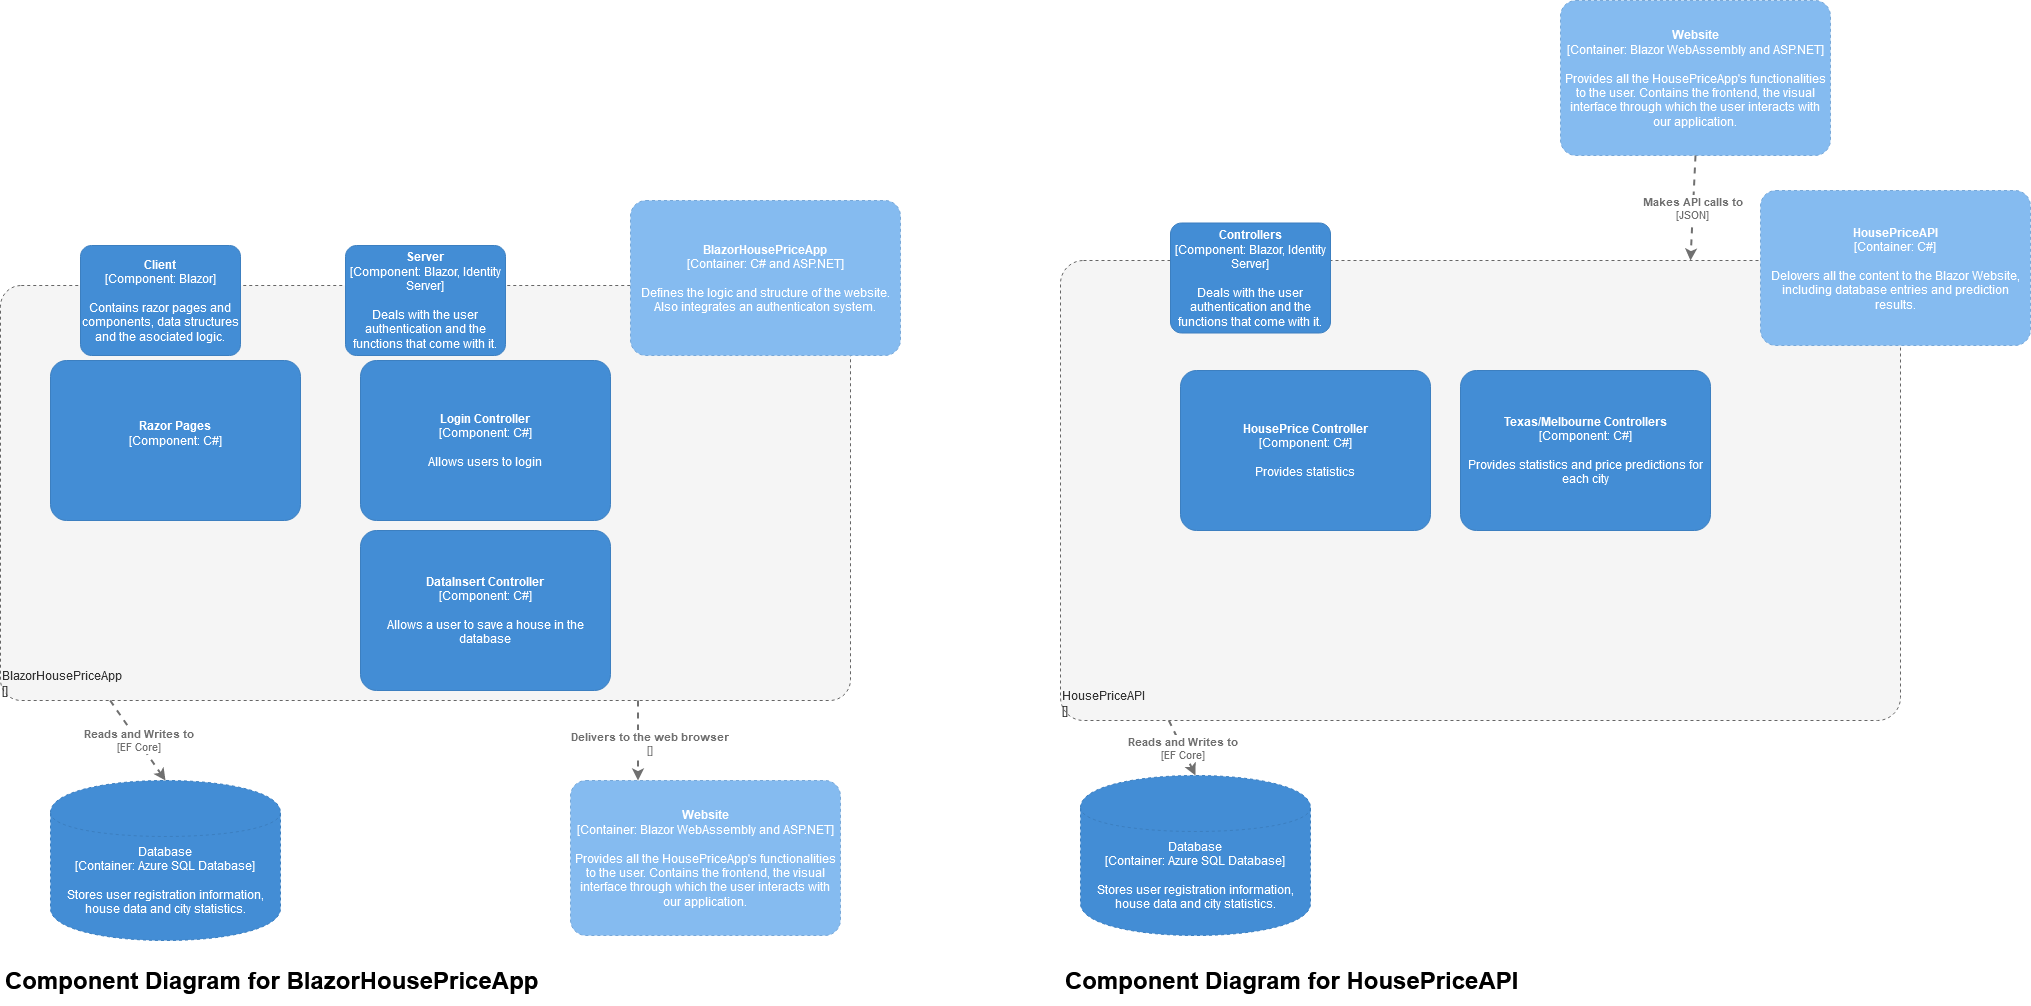

The diagram above was exported from draw.io. Its source (the exported page's mxGraphModel, read from the mxfile embedded in the PNG):
<mxGraphModel dx="2062" dy="1151" grid="1" gridSize="10" guides="1" tooltips="1" connect="1" arrows="1" fold="1" page="1" pageScale="1" pageWidth="827" pageHeight="1169" math="0" shadow="0">
  <root>
    <mxCell id="0" />
    <mxCell id="1" parent="0" />
    <object placeholders="1" c4Name="BlazorHousePriceApp" c4Type="ExecutionEnvironment" c4Application="" label="&lt;div style=&quot;text-align: left&quot;&gt;%c4Name%&lt;/div&gt;&lt;div style=&quot;text-align: left&quot;&gt;[%c4Application%]&lt;/div&gt;" id="saFokQt2Gk9T16qBzr6H-2">
      <mxCell style="rounded=1;whiteSpace=wrap;html=1;labelBackgroundColor=none;fillColor=#f5f5f5;fontColor=#333333;align=left;arcSize=5;strokeColor=#666666;verticalAlign=bottom;metaEdit=1;metaData={&quot;c4Type&quot;:{&quot;editable&quot;:false}};points=[[0.25,0,0],[0.5,0,0],[0.75,0,0],[1,0.25,0],[1,0.5,0],[1,0.75,0],[0.75,1,0],[0.5,1,0],[0.25,1,0],[0,0.75,0],[0,0.5,0],[0,0.25,0]];dashed=1;" parent="1" vertex="1">
        <mxGeometry x="30" y="585" width="850" height="415" as="geometry" />
      </mxCell>
    </object>
    <mxCell id="saFokQt2Gk9T16qBzr6H-6" value="&lt;h1&gt;Component Diagram for BlazorHousePriceApp&lt;br&gt;&lt;/h1&gt;&lt;p&gt;&lt;br&gt;&lt;/p&gt;" style="text;html=1;strokeColor=none;fillColor=none;spacing=5;spacingTop=-20;whiteSpace=wrap;overflow=hidden;rounded=0;" parent="1" vertex="1">
      <mxGeometry x="30" y="1260" width="640" height="45" as="geometry" />
    </mxCell>
    <object placeholders="1" c4Type="Database" c4Technology="Azure SQL Database" c4Description="Stores user registration information, house data and city statistics." label="%c4Type%&lt;div&gt;[Container:&amp;nbsp;%c4Technology%]&lt;/div&gt;&lt;br&gt;&lt;div&gt;%c4Description%&lt;/div&gt;" id="saFokQt2Gk9T16qBzr6H-8">
      <mxCell style="shape=cylinder;whiteSpace=wrap;html=1;boundedLbl=1;rounded=0;labelBackgroundColor=none;fillColor=#438DD5;fontSize=12;fontColor=#ffffff;align=center;strokeColor=#3C7FC0;metaEdit=1;points=[[0.5,0,0],[1,0.25,0],[1,0.5,0],[1,0.75,0],[0.5,1,0],[0,0.75,0],[0,0.5,0],[0,0.25,0]];metaData={&quot;c4Type&quot;:{&quot;editable&quot;:false}};dashed=1;" parent="1" vertex="1">
        <mxGeometry x="80" y="1080" width="230" height="160" as="geometry" />
      </mxCell>
    </object>
    <object placeholders="1" c4Name="Website" c4Type="Container" c4Technology="Blazor WebAssembly and ASP.NET" c4Description="Provides all the HousePriceApp's functionalities to the user. Contains the frontend, the visual interface through which the user interacts with our application." label="&lt;b&gt;%c4Name%&lt;/b&gt;&lt;div&gt;[%c4Type%: %c4Technology%]&lt;/div&gt;&lt;br&gt;&lt;div&gt;%c4Description%&lt;/div&gt;" id="saFokQt2Gk9T16qBzr6H-10">
      <mxCell style="rounded=1;whiteSpace=wrap;html=1;labelBackgroundColor=none;fillColor=#85BBF0;fontColor=#ffffff;align=center;arcSize=10;strokeColor=#78A8D8;metaEdit=1;metaData={&quot;c4Type&quot;:{&quot;editable&quot;:false}};points=[[0.25,0,0],[0.5,0,0],[0.75,0,0],[1,0.25,0],[1,0.5,0],[1,0.75,0],[0.75,1,0],[0.5,1,0],[0.25,1,0],[0,0.75,0],[0,0.5,0],[0,0.25,0]];dashed=1;" parent="1" vertex="1">
        <mxGeometry x="600" y="1080" width="270" height="155" as="geometry" />
      </mxCell>
    </object>
    <object placeholders="1" c4Name="BlazorHousePriceApp" c4Type="Container" c4Technology="C# and ASP.NET" c4Description="Defines the logic and structure of the website. Also integrates an authenticaton system." label="&lt;b&gt;%c4Name%&lt;/b&gt;&lt;div&gt;[%c4Type%: %c4Technology%]&lt;/div&gt;&lt;br&gt;&lt;div&gt;%c4Description%&lt;/div&gt;" id="saFokQt2Gk9T16qBzr6H-11">
      <mxCell style="rounded=1;whiteSpace=wrap;html=1;labelBackgroundColor=none;fillColor=#85BBF0;fontColor=#ffffff;align=center;arcSize=10;strokeColor=#78A8D8;metaEdit=1;metaData={&quot;c4Type&quot;:{&quot;editable&quot;:false}};points=[[0.25,0,0],[0.5,0,0],[0.75,0,0],[1,0.25,0],[1,0.5,0],[1,0.75,0],[0.75,1,0],[0.5,1,0],[0.25,1,0],[0,0.75,0],[0,0.5,0],[0,0.25,0]];dashed=1;" parent="1" vertex="1">
        <mxGeometry x="660" y="500" width="270" height="155" as="geometry" />
      </mxCell>
    </object>
    <object placeholders="1" c4Type="Relationship" c4Technology="" c4Description="Delivers to the web browser" label="&lt;div style=&quot;text-align: left&quot;&gt;&lt;div style=&quot;text-align: center&quot;&gt;&lt;b&gt;%c4Description%&lt;/b&gt;&lt;/div&gt;&lt;div style=&quot;text-align: center&quot;&gt;[%c4Technology%]&lt;/div&gt;&lt;/div&gt;" id="saFokQt2Gk9T16qBzr6H-15">
      <mxCell style="edgeStyle=none;rounded=0;html=1;entryX=0.25;entryY=0;jettySize=auto;orthogonalLoop=1;strokeColor=#707070;strokeWidth=2;fontColor=#707070;jumpStyle=none;dashed=1;metaEdit=1;metaData={&quot;c4Type&quot;:{&quot;editable&quot;:false}};entryDx=0;entryDy=0;entryPerimeter=0;exitX=0.75;exitY=1;exitDx=0;exitDy=0;exitPerimeter=0;" parent="1" source="saFokQt2Gk9T16qBzr6H-2" target="saFokQt2Gk9T16qBzr6H-10" edge="1">
        <mxGeometry x="0.0703" y="11" width="160" relative="1" as="geometry">
          <mxPoint x="730" y="650" as="sourcePoint" />
          <mxPoint x="890" y="650" as="targetPoint" />
          <mxPoint as="offset" />
        </mxGeometry>
      </mxCell>
    </object>
    <object placeholders="1" c4Type="Relationship" c4Technology="EF Core" c4Description="Reads and Writes to" label="&lt;div style=&quot;text-align: left&quot;&gt;&lt;div style=&quot;text-align: center&quot;&gt;&lt;b&gt;%c4Description%&lt;/b&gt;&lt;/div&gt;&lt;div style=&quot;text-align: center&quot;&gt;[%c4Technology%]&lt;/div&gt;&lt;/div&gt;" id="saFokQt2Gk9T16qBzr6H-20">
      <mxCell style="edgeStyle=none;rounded=0;html=1;entryX=0.5;entryY=0;jettySize=auto;orthogonalLoop=1;strokeColor=#707070;strokeWidth=2;fontColor=#707070;jumpStyle=none;dashed=1;metaEdit=1;metaData={&quot;c4Type&quot;:{&quot;editable&quot;:false}};exitX=0.129;exitY=1;exitDx=0;exitDy=0;exitPerimeter=0;entryDx=0;entryDy=0;entryPerimeter=0;" parent="1" source="saFokQt2Gk9T16qBzr6H-2" target="saFokQt2Gk9T16qBzr6H-8" edge="1">
        <mxGeometry width="160" relative="1" as="geometry">
          <mxPoint x="526.09" y="790" as="sourcePoint" />
          <mxPoint x="299.99999999999983" y="790.02" as="targetPoint" />
        </mxGeometry>
      </mxCell>
    </object>
    <object placeholders="1" c4Name="HousePriceAPI" c4Type="ExecutionEnvironment" c4Application="" label="&lt;div style=&quot;text-align: left&quot;&gt;%c4Name%&lt;/div&gt;&lt;div style=&quot;text-align: left&quot;&gt;[%c4Application%]&lt;/div&gt;" id="saFokQt2Gk9T16qBzr6H-21">
      <mxCell style="rounded=1;whiteSpace=wrap;html=1;labelBackgroundColor=none;fillColor=#f5f5f5;fontColor=#333333;align=left;arcSize=5;strokeColor=#666666;verticalAlign=bottom;metaEdit=1;metaData={&quot;c4Type&quot;:{&quot;editable&quot;:false}};points=[[0.25,0,0],[0.5,0,0],[0.75,0,0],[1,0.25,0],[1,0.5,0],[1,0.75,0],[0.75,1,0],[0.5,1,0],[0.25,1,0],[0,0.75,0],[0,0.5,0],[0,0.25,0]];dashed=1;" parent="1" vertex="1">
        <mxGeometry x="1090" y="560" width="840" height="460" as="geometry" />
      </mxCell>
    </object>
    <mxCell id="saFokQt2Gk9T16qBzr6H-22" value="&lt;h1&gt;Component Diagram for HousePriceAPI&lt;br&gt;&lt;/h1&gt;&lt;p&gt;&lt;br&gt;&lt;/p&gt;" style="text;html=1;strokeColor=none;fillColor=none;spacing=5;spacingTop=-20;whiteSpace=wrap;overflow=hidden;rounded=0;" parent="1" vertex="1">
      <mxGeometry x="1090" y="1260" width="640" height="45" as="geometry" />
    </mxCell>
    <object placeholders="1" c4Name="HousePriceAPI" c4Type="Container" c4Technology="C#" c4Description="Delovers all the content to the Blazor Website, including database entries and prediction results." label="&lt;b&gt;%c4Name%&lt;/b&gt;&lt;div&gt;[%c4Type%: %c4Technology%]&lt;/div&gt;&lt;br&gt;&lt;div&gt;%c4Description%&lt;/div&gt;" id="saFokQt2Gk9T16qBzr6H-23">
      <mxCell style="rounded=1;whiteSpace=wrap;html=1;labelBackgroundColor=none;fillColor=#85BBF0;fontColor=#ffffff;align=center;arcSize=10;strokeColor=#78A8D8;metaEdit=1;metaData={&quot;c4Type&quot;:{&quot;editable&quot;:false}};points=[[0.25,0,0],[0.5,0,0],[0.75,0,0],[1,0.25,0],[1,0.5,0],[1,0.75,0],[0.75,1,0],[0.5,1,0],[0.25,1,0],[0,0.75,0],[0,0.5,0],[0,0.25,0]];dashed=1;" parent="1" vertex="1">
        <mxGeometry x="1790" y="490" width="270" height="155" as="geometry" />
      </mxCell>
    </object>
    <object placeholders="1" c4Type="Database" c4Technology="Azure SQL Database" c4Description="Stores user registration information, house data and city statistics." label="%c4Type%&lt;div&gt;[Container:&amp;nbsp;%c4Technology%]&lt;/div&gt;&lt;br&gt;&lt;div&gt;%c4Description%&lt;/div&gt;" id="saFokQt2Gk9T16qBzr6H-24">
      <mxCell style="shape=cylinder;whiteSpace=wrap;html=1;boundedLbl=1;rounded=0;labelBackgroundColor=none;fillColor=#438DD5;fontSize=12;fontColor=#ffffff;align=center;strokeColor=#3C7FC0;metaEdit=1;points=[[0.5,0,0],[1,0.25,0],[1,0.5,0],[1,0.75,0],[0.5,1,0],[0,0.75,0],[0,0.5,0],[0,0.25,0]];metaData={&quot;c4Type&quot;:{&quot;editable&quot;:false}};dashed=1;" parent="1" vertex="1">
        <mxGeometry x="1110" y="1075" width="230" height="160" as="geometry" />
      </mxCell>
    </object>
    <object placeholders="1" c4Name="Website" c4Type="Container" c4Technology="Blazor WebAssembly and ASP.NET" c4Description="Provides all the HousePriceApp's functionalities to the user. Contains the frontend, the visual interface through which the user interacts with our application." label="&lt;b&gt;%c4Name%&lt;/b&gt;&lt;div&gt;[%c4Type%: %c4Technology%]&lt;/div&gt;&lt;br&gt;&lt;div&gt;%c4Description%&lt;/div&gt;" id="saFokQt2Gk9T16qBzr6H-26">
      <mxCell style="rounded=1;whiteSpace=wrap;html=1;labelBackgroundColor=none;fillColor=#85BBF0;fontColor=#ffffff;align=center;arcSize=10;strokeColor=#78A8D8;metaEdit=1;metaData={&quot;c4Type&quot;:{&quot;editable&quot;:false}};points=[[0.25,0,0],[0.5,0,0],[0.75,0,0],[1,0.25,0],[1,0.5,0],[1,0.75,0],[0.75,1,0],[0.5,1,0],[0.25,1,0],[0,0.75,0],[0,0.5,0],[0,0.25,0]];dashed=1;" parent="1" vertex="1">
        <mxGeometry x="1590" y="300" width="270" height="155" as="geometry" />
      </mxCell>
    </object>
    <object placeholders="1" c4Type="Relationship" c4Technology="JSON" c4Description="Makes API calls to" label="&lt;div style=&quot;text-align: left&quot;&gt;&lt;div style=&quot;text-align: center&quot;&gt;&lt;b&gt;%c4Description%&lt;/b&gt;&lt;/div&gt;&lt;div style=&quot;text-align: center&quot;&gt;[%c4Technology%]&lt;/div&gt;&lt;/div&gt;" id="saFokQt2Gk9T16qBzr6H-28">
      <mxCell style="edgeStyle=none;rounded=0;html=1;jettySize=auto;orthogonalLoop=1;strokeColor=#707070;strokeWidth=2;fontColor=#707070;jumpStyle=none;dashed=1;metaEdit=1;metaData={&quot;c4Type&quot;:{&quot;editable&quot;:false}};exitX=0.5;exitY=1;exitDx=0;exitDy=0;exitPerimeter=0;entryX=0.75;entryY=0;entryDx=0;entryDy=0;entryPerimeter=0;" parent="1" source="saFokQt2Gk9T16qBzr6H-26" target="saFokQt2Gk9T16qBzr6H-21" edge="1">
        <mxGeometry width="160" relative="1" as="geometry">
          <mxPoint x="1370" y="625" as="sourcePoint" />
          <mxPoint x="1530" y="625" as="targetPoint" />
        </mxGeometry>
      </mxCell>
    </object>
    <object placeholders="1" c4Type="Relationship" c4Technology="EF Core" c4Description="Reads and Writes to" label="&lt;div style=&quot;text-align: left&quot;&gt;&lt;div style=&quot;text-align: center&quot;&gt;&lt;b&gt;%c4Description%&lt;/b&gt;&lt;/div&gt;&lt;div style=&quot;text-align: center&quot;&gt;[%c4Technology%]&lt;/div&gt;&lt;/div&gt;" id="saFokQt2Gk9T16qBzr6H-30">
      <mxCell style="edgeStyle=none;rounded=0;html=1;entryX=0.5;entryY=0;jettySize=auto;orthogonalLoop=1;strokeColor=#707070;strokeWidth=2;fontColor=#707070;jumpStyle=none;dashed=1;metaEdit=1;metaData={&quot;c4Type&quot;:{&quot;editable&quot;:false}};exitX=0.129;exitY=1;exitDx=0;exitDy=0;exitPerimeter=0;entryDx=0;entryDy=0;entryPerimeter=0;" parent="1" source="saFokQt2Gk9T16qBzr6H-21" target="saFokQt2Gk9T16qBzr6H-24" edge="1">
        <mxGeometry width="160" relative="1" as="geometry">
          <mxPoint x="1166.0900000000001" y="765" as="sourcePoint" />
          <mxPoint x="939.9999999999998" y="765.02" as="targetPoint" />
        </mxGeometry>
      </mxCell>
    </object>
    <object placeholders="1" c4Name="Client" c4Type="Component" c4Technology="Blazor" c4Description="Contains razor pages and components, data structures and the asociated logic." label="&lt;b&gt;%c4Name%&lt;/b&gt;&lt;div&gt;[%c4Type%: %c4Technology%]&lt;/div&gt;&lt;br&gt;&lt;div&gt;%c4Description%&lt;/div&gt;" id="saFokQt2Gk9T16qBzr6H-34">
      <mxCell style="rounded=1;whiteSpace=wrap;html=1;labelBackgroundColor=none;fillColor=#438DD5;fontColor=#ffffff;align=center;arcSize=10;strokeColor=#3C7FC0;metaEdit=1;metaData={&quot;c4Type&quot;:{&quot;editable&quot;:false}};points=[[0.25,0,0],[0.5,0,0],[0.75,0,0],[1,0.25,0],[1,0.5,0],[1,0.75,0],[0.75,1,0],[0.5,1,0],[0.25,1,0],[0,0.75,0],[0,0.5,0],[0,0.25,0]];" parent="1" vertex="1">
        <mxGeometry x="110" y="545" width="160" height="110.00000000000001" as="geometry" />
      </mxCell>
    </object>
    <object placeholders="1" c4Name="Server" c4Type="Component" c4Technology="Blazor, Identity Server" c4Description="Deals with the user authentication and the functions that come with it." label="&lt;b&gt;%c4Name%&lt;/b&gt;&lt;div&gt;[%c4Type%: %c4Technology%]&lt;/div&gt;&lt;br&gt;&lt;div&gt;%c4Description%&lt;/div&gt;" id="saFokQt2Gk9T16qBzr6H-35">
      <mxCell style="rounded=1;whiteSpace=wrap;html=1;labelBackgroundColor=none;fillColor=#438DD5;fontColor=#ffffff;align=center;arcSize=10;strokeColor=#3C7FC0;metaEdit=1;metaData={&quot;c4Type&quot;:{&quot;editable&quot;:false}};points=[[0.25,0,0],[0.5,0,0],[0.75,0,0],[1,0.25,0],[1,0.5,0],[1,0.75,0],[0.75,1,0],[0.5,1,0],[0.25,1,0],[0,0.75,0],[0,0.5,0],[0,0.25,0]];" parent="1" vertex="1">
        <mxGeometry x="375" y="545" width="160" height="110.00000000000001" as="geometry" />
      </mxCell>
    </object>
    <object placeholders="1" c4Name="Controllers" c4Type="Component" c4Technology="Blazor, Identity Server" c4Description="Deals with the user authentication and the functions that come with it." label="&lt;b&gt;%c4Name%&lt;/b&gt;&lt;div&gt;[%c4Type%: %c4Technology%]&lt;/div&gt;&lt;br&gt;&lt;div&gt;%c4Description%&lt;/div&gt;" id="saFokQt2Gk9T16qBzr6H-37">
      <mxCell style="rounded=1;whiteSpace=wrap;html=1;labelBackgroundColor=none;fillColor=#438DD5;fontColor=#ffffff;align=center;arcSize=10;strokeColor=#3C7FC0;metaEdit=1;metaData={&quot;c4Type&quot;:{&quot;editable&quot;:false}};points=[[0.25,0,0],[0.5,0,0],[0.75,0,0],[1,0.25,0],[1,0.5,0],[1,0.75,0],[0.75,1,0],[0.5,1,0],[0.25,1,0],[0,0.75,0],[0,0.5,0],[0,0.25,0]];" parent="1" vertex="1">
        <mxGeometry x="1200" y="522.5" width="160" height="110.00000000000001" as="geometry" />
      </mxCell>
    </object>
    <object placeholders="1" c4Name="HousePrice Controller" c4Type="Component" c4Technology="C#" c4Description="Provides statistics" label="&lt;b&gt;%c4Name%&lt;/b&gt;&lt;div&gt;[%c4Type%: %c4Technology%]&lt;/div&gt;&lt;br&gt;&lt;div&gt;%c4Description%&lt;/div&gt;" id="U_wpvUZY9hI8PZOxj5_L-1">
      <mxCell style="rounded=1;whiteSpace=wrap;html=1;labelBackgroundColor=none;fillColor=#438DD5;fontColor=#ffffff;align=center;arcSize=10;strokeColor=#3C7FC0;metaEdit=1;metaData={&quot;c4Type&quot;:{&quot;editable&quot;:false}};points=[[0.25,0,0],[0.5,0,0],[0.75,0,0],[1,0.25,0],[1,0.5,0],[1,0.75,0],[0.75,1,0],[0.5,1,0],[0.25,1,0],[0,0.75,0],[0,0.5,0],[0,0.25,0]];" vertex="1" parent="1">
        <mxGeometry x="1210" y="670" width="250" height="160" as="geometry" />
      </mxCell>
    </object>
    <object placeholders="1" c4Name="Texas/Melbourne Controllers" c4Type="Component" c4Technology="C#" c4Description="Provides statistics and price predictions for each city" label="&lt;b&gt;%c4Name%&lt;/b&gt;&lt;div&gt;[%c4Type%: %c4Technology%]&lt;/div&gt;&lt;br&gt;&lt;div&gt;%c4Description%&lt;/div&gt;" id="U_wpvUZY9hI8PZOxj5_L-2">
      <mxCell style="rounded=1;whiteSpace=wrap;html=1;labelBackgroundColor=none;fillColor=#438DD5;fontColor=#ffffff;align=center;arcSize=10;strokeColor=#3C7FC0;metaEdit=1;metaData={&quot;c4Type&quot;:{&quot;editable&quot;:false}};points=[[0.25,0,0],[0.5,0,0],[0.75,0,0],[1,0.25,0],[1,0.5,0],[1,0.75,0],[0.75,1,0],[0.5,1,0],[0.25,1,0],[0,0.75,0],[0,0.5,0],[0,0.25,0]];" vertex="1" parent="1">
        <mxGeometry x="1490" y="670" width="250" height="160" as="geometry" />
      </mxCell>
    </object>
    <object placeholders="1" c4Name="DataInsert Controller" c4Type="Component" c4Technology="C#" c4Description="Allows a user to save a house in the database" label="&lt;b&gt;%c4Name%&lt;/b&gt;&lt;div&gt;[%c4Type%: %c4Technology%]&lt;/div&gt;&lt;br&gt;&lt;div&gt;%c4Description%&lt;/div&gt;" id="U_wpvUZY9hI8PZOxj5_L-3">
      <mxCell style="rounded=1;whiteSpace=wrap;html=1;labelBackgroundColor=none;fillColor=#438DD5;fontColor=#ffffff;align=center;arcSize=10;strokeColor=#3C7FC0;metaEdit=1;metaData={&quot;c4Type&quot;:{&quot;editable&quot;:false}};points=[[0.25,0,0],[0.5,0,0],[0.75,0,0],[1,0.25,0],[1,0.5,0],[1,0.75,0],[0.75,1,0],[0.5,1,0],[0.25,1,0],[0,0.75,0],[0,0.5,0],[0,0.25,0]];" vertex="1" parent="1">
        <mxGeometry x="390" y="830" width="250" height="160" as="geometry" />
      </mxCell>
    </object>
    <object placeholders="1" c4Name="Login Controller" c4Type="Component" c4Technology="C#" c4Description="Allows users to login" label="&lt;b&gt;%c4Name%&lt;/b&gt;&lt;div&gt;[%c4Type%: %c4Technology%]&lt;/div&gt;&lt;br&gt;&lt;div&gt;%c4Description%&lt;/div&gt;" id="U_wpvUZY9hI8PZOxj5_L-4">
      <mxCell style="rounded=1;whiteSpace=wrap;html=1;labelBackgroundColor=none;fillColor=#438DD5;fontColor=#ffffff;align=center;arcSize=10;strokeColor=#3C7FC0;metaEdit=1;metaData={&quot;c4Type&quot;:{&quot;editable&quot;:false}};points=[[0.25,0,0],[0.5,0,0],[0.75,0,0],[1,0.25,0],[1,0.5,0],[1,0.75,0],[0.75,1,0],[0.5,1,0],[0.25,1,0],[0,0.75,0],[0,0.5,0],[0,0.25,0]];" vertex="1" parent="1">
        <mxGeometry x="390" y="660" width="250" height="160" as="geometry" />
      </mxCell>
    </object>
    <object placeholders="1" c4Name="Razor Pages" c4Type="Component" c4Technology="C#" c4Description="" label="&lt;b&gt;%c4Name%&lt;/b&gt;&lt;div&gt;[%c4Type%: %c4Technology%]&lt;/div&gt;&lt;br&gt;&lt;div&gt;%c4Description%&lt;/div&gt;" id="U_wpvUZY9hI8PZOxj5_L-5">
      <mxCell style="rounded=1;whiteSpace=wrap;html=1;labelBackgroundColor=none;fillColor=#438DD5;fontColor=#ffffff;align=center;arcSize=10;strokeColor=#3C7FC0;metaEdit=1;metaData={&quot;c4Type&quot;:{&quot;editable&quot;:false}};points=[[0.25,0,0],[0.5,0,0],[0.75,0,0],[1,0.25,0],[1,0.5,0],[1,0.75,0],[0.75,1,0],[0.5,1,0],[0.25,1,0],[0,0.75,0],[0,0.5,0],[0,0.25,0]];" vertex="1" parent="1">
        <mxGeometry x="80" y="660" width="250" height="160" as="geometry" />
      </mxCell>
    </object>
  </root>
</mxGraphModel>